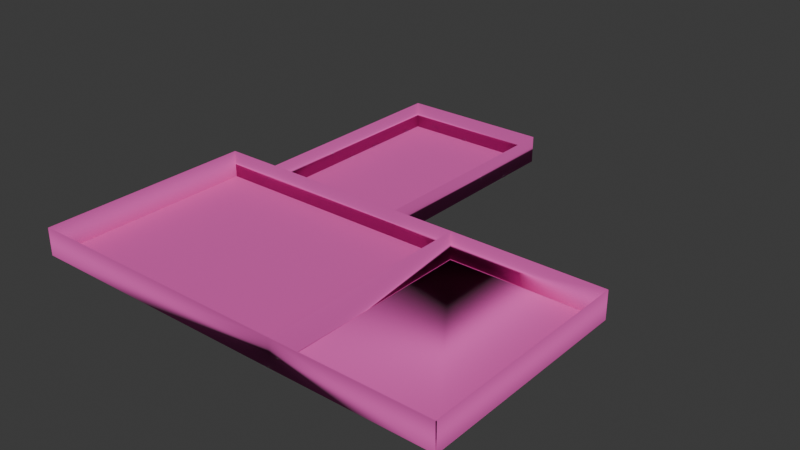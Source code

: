 # Source: room.blend  (saved by Blender 5.1.29; exported with 4.5.12 LTS)
import bpy
from mathutils import Matrix  # noqa: F401  (used for matrix-valued properties, if any)

bpy.ops.wm.read_factory_settings(use_empty=True)
scene = bpy.context.scene
scene.name = 'Scene'

# ---- collections
col_collection = bpy.data.collections.new('Collection'); scene.collection.children.link(col_collection)

# ---- materials (node trees are filled in below, after node groups)
mat_material_001 = bpy.data.materials.new('Material.001')
mat_material_001.use_backface_culling_lightprobe_volume = False

# ---- material node trees
mat_material_001.use_nodes = True; mat_material_001.node_tree.nodes.clear()
_N = mat_material_001.node_tree.nodes; _L = mat_material_001.node_tree.links
n0 = _N.new('ShaderNodeBsdfPrincipled'); n0.name = 'Principled BSDF'; n0.location = (10, 300)
n0.inputs[0].default_value = (0.8003, 0.09953, 0.4709, 1.0)
n0.inputs[2].default_value = 1.0
n1 = _N.new('ShaderNodeOutputMaterial'); n1.name = 'Material Output'; n1.location = (300, 300)
_L.new(n0.outputs[0], n1.inputs[0])
n1.is_active_output = True

# ---- world
world_world = bpy.data.worlds.new('World'); scene.world = world_world
world_world.use_nodes = True; world_world.node_tree.nodes.clear()
_N = world_world.node_tree.nodes; _L = world_world.node_tree.links
n0 = _N.new('ShaderNodeOutputWorld'); n0.name = 'World Output'; n0.location = (300, 300)
n1 = _N.new('ShaderNodeBackground'); n1.name = 'Background'; n1.location = (10, 300)
n1.inputs[0].default_value = (0.05088, 0.05088, 0.05088, 1.0)
_L.new(n1.outputs[0], n0.inputs[0])
n0.is_active_output = True
world_world.color = (0.05088, 0.05088, 0.05088)
world_world.sun_shadow_jitter_overblur = 0.0

# ---- meshes
me_plane = bpy.data.meshes.new('Plane')
me_plane.from_pydata([(-1.0, -1.0, 0.0), (1.0, -1.0, 0.0), (-1.0, 1.0, 0.0), (1.0, 1.0, 0.0), (-1.0, 1.0, 4.586), (-1.0, -1.0, 4.586), (1.0, -1.0, 4.586), (1.0, 1.0, 4.586), (4.507, -1.0, 0.0), (4.507, 1.0, 0.0), (4.507, -1.0, 4.586), (4.507, 1.0, 4.586), (1.824, 1.0, 4.586), (1.824, 1.0, 0.0), (1.824, 3.041, 4.586), (1.824, 3.041, 0.0), (3.781, 1.0, 4.586), (3.781, 1.0, 0.0), (3.781, 3.041, 4.586), (3.781, 3.041, 0.0), (-1.0, -1.0, 0.0), (-1.0, 1.0, 0.0), (1.0, 1.0, 0.0), (1.0, -1.0, 0.0), (-1.0, -1.0, -0.03359), (-1.0, 1.0, -0.03359), (1.0, 1.0, -0.03359), (1.0, -1.0, -0.03359)], [], [(0, 1, 23, 20), (8, 10, 11, 9), (3, 7, 4, 2), (0, 5, 6, 1), (6, 10, 8, 1), (2, 0, 5, 4), (1, 6, 7, 3), (13, 15, 14, 12), (3, 13, 12, 7), (16, 18, 19, 17), (13, 17, 16, 12), (18, 14, 15, 19), (11, 16, 17, 9), (22, 23, 27, 26), (3, 2, 21, 22), (1, 3, 22, 23), (2, 0, 20, 21), (24, 25, 26, 27), (20, 21, 25, 24), (23, 20, 24, 27), (21, 22, 26, 25)])
me_plane.polygons.foreach_set('use_smooth', [True] * 21)
_k = set([(0, 1), (0, 2), (0, 5), (1, 8), (2, 3), (2, 4), (8, 9), (8, 10), (9, 11), (13, 17), (14, 15), (18, 19), (20, 21), (20, 23), (21, 22), (24, 25), (24, 27), (25, 26)])
me_plane.attributes.new('sharp_edge', 'BOOLEAN', 'EDGE').data.foreach_set('value', [ (min(e.vertices), max(e.vertices)) in _k for e in me_plane.edges])
_uv = me_plane.uv_layers.new(name='UVMap')
_uv.uv.foreach_set('vector', [0.0, 0.0, 1.0, 0.0, 1.0, 0.0, 0.0, 0.0, 1.0, 0.0, 1.0, 0.0, 1.0, 1.0, 1.0, 1.0, 1.0, 1.0, 1.0, 1.0, 0.0, 1.0, 0.0, 1.0, 0.0, 0.0, 0.0, 0.0, 1.0, 0.0, 1.0, 0.0, 1.0, 0.0, 1.0, 0.0, 1.0, 0.0, 1.0, 0.0, 0.0, 1.0, 0.0, 0.0, 0.0, 0.0, 0.0, 1.0, 0.0, 0.0, 0.0, 0.0, 0.0, 0.0, 0.0, 0.0, 1.0, 1.0, 1.0, 1.0, 1.0, 1.0, 1.0, 1.0, 0.0, 0.0, 0.0, 0.0, 0.0, 0.0, 0.0, 0.0, 1.0, 1.0, 1.0, 1.0, 1.0, 1.0, 1.0, 1.0, 1.0, 1.0, 1.0, 1.0, 1.0, 1.0, 1.0, 1.0, 1.0, 1.0, 1.0, 1.0, 1.0, 1.0, 1.0, 1.0, 1.0, 1.0, 1.0, 1.0, 1.0, 1.0, 1.0, 1.0, 0.0, 0.0, 0.0, 0.0, 0.0, 0.0, 0.0, 0.0, 1.0, 1.0, 0.0, 1.0, 0.0, 1.0, 1.0, 1.0, 0.0, 0.0, 0.0, 0.0, 0.0, 0.0, 0.0, 0.0, 0.0, 1.0, 0.0, 0.0, 0.0, 0.0, 0.0, 1.0, 0.0, 0.0, 0.0, 1.0, 1.0, 1.0, 1.0, 0.0, 0.0, 0.0, 0.0, 1.0, 0.0, 1.0, 0.0, 0.0, 1.0, 0.0, 0.0, 0.0, 0.0, 0.0, 1.0, 0.0, 0.0, 1.0, 1.0, 1.0, 1.0, 1.0, 0.0, 1.0])
me_plane.materials.append(mat_material_001)
me_plane.update()
me_plane.normals_split_custom_set([tuple(v) for v in zip(*[iter([0.0, 0.0, 1.0, -0.1234, 0.4811, 0.8679, -0.1202, 0.9928, -4.371e-08, 0.0, 0.0, 1.0, -1.0, 0.0, 0.0, -1.0, 0.0, 0.0, -1.0, 0.0, 0.0, -1.0, 0.0, 0.0, 0.0, -1.0, 0.0, 0.0, -1.0, 0.0, 0.0, -1.0, 0.0, 0.0, -1.0, 0.0, 0.0, 1.0, 0.0, 0.0, 1.0, 0.0, 0.0, 1.0, 0.0, 0.0, 1.0, 0.0, 0.0, 1.0, 0.0, 0.0, 1.0, 0.0, 0.0, 1.0, 0.0, 0.0, 1.0, 0.0, -1.0, 0.0, 0.0, -1.0, 0.0, 0.0, -1.0, 0.0, 0.0, -1.0, 0.0, 0.0, -0.1234, 0.4811, 0.8679, -1.0, 0.0, 0.0, -1.0, 0.0, 0.0, -0.6203, -0.4811, 0.6194, 1.0, 0.0, 0.0, 1.0, 0.0, 0.0, 1.0, 0.0, 0.0, 1.0, 0.0, 0.0, 0.0, -1.0, 0.0, 0.0, -1.0, 0.0, 0.0, -1.0, 0.0, 0.0, -1.0, 0.0, -1.0, 0.0, 0.0, -1.0, 0.0, 0.0, -1.0, 0.0, 0.0, -1.0, 0.0, 0.0, 0.0, -1.0, 0.0, 0.0, -1.0, 0.0, 0.0, -1.0, 0.0, 0.0, -1.0, 0.0, 0.0, -1.0, 0.0, 0.0, -1.0, 0.0, 0.0, -1.0, 0.0, 0.0, -1.0, 0.0, 0.0, -1.0, 0.0, 0.0, -1.0, 0.0, 0.0, -1.0, 0.0, 0.0, -1.0, 0.0, -0.5065, -0.2006, -0.8386, 0.2412, 0.9483, 0.2064, -0.9343, -0.252, -0.252, -0.6933, 0.6238, 0.3609, -0.6203, -0.4811, 0.6194, 0.0, 0.0, 1.0, 0.0, 0.0, 1.0, 0.3954, 0.9185, -4.371e-08, -0.1234, 0.4811, 0.8679, -0.6203, -0.4811, 0.6194, 0.3954, 0.9185, -4.371e-08, -0.1202, 0.9928, -4.371e-08, 0.0, 0.0, 1.0, 0.0, 0.0, 1.0, 0.0, 0.0, 1.0, 0.0, 0.0, 1.0, 0.0, 0.0, -1.0, 0.0, 0.0, -1.0, -0.6933, 0.6238, 0.3609, -0.9343, -0.252, -0.252, -0.7071, -0.7071, 0.0, -0.7071, 0.7071, 0.0, -0.7071, 0.7071, 0.0, -0.7071, -0.7071, 0.0, 0.2412, 0.9483, 0.2064, -0.7071, -0.7071, 0.0, -0.7071, -0.7071, 0.0, -0.9343, -0.252, -0.252, -0.7071, 0.7071, 0.0, -0.5065, -0.2006, -0.8386, -0.6933, 0.6238, 0.3609, -0.7071, 0.7071, 0.0])] * 3)])
me_plane_001 = bpy.data.meshes.new('Plane.001')
me_plane_001.from_pydata([(1.0, -1.0, 0.0), (1.0, 1.0, 0.0), (4.507, -1.0, 0.0), (4.507, 1.0, 0.0)], [], [(0, 2, 3, 1)])
me_plane_001.polygons.foreach_set('use_smooth', [True] * 1)
_k = set([(0, 2), (2, 3)])
me_plane_001.attributes.new('sharp_edge', 'BOOLEAN', 'EDGE').data.foreach_set('value', [ (min(e.vertices), max(e.vertices)) in _k for e in me_plane_001.edges])
_uv = me_plane_001.uv_layers.new(name='UVMap')
_uv.uv.foreach_set('vector', [1.0, 0.0, 1.0, 0.0, 1.0, 1.0, 1.0, 1.0])
me_plane_001.materials.append(mat_material_001)
me_plane_001.update()
me_plane_001.normals_split_custom_set([tuple(v) for v in zip(*[iter([0.0, 0.0, 1.0, 0.0, 0.0, 1.0, 0.0, 0.0, 1.0, 0.0, 0.0, 1.0])] * 3)])
me_plane_002 = bpy.data.meshes.new('Plane.002')
me_plane_002.from_pydata([(1.824, 1.0, 0.0), (1.824, 3.041, 0.0), (3.781, 1.0, 0.0), (3.781, 3.041, 0.0)], [], [(2, 3, 1, 0)])
me_plane_002.polygons.foreach_set('use_smooth', [True] * 1)
_k = set([(0, 2)])
me_plane_002.attributes.new('sharp_edge', 'BOOLEAN', 'EDGE').data.foreach_set('value', [ (min(e.vertices), max(e.vertices)) in _k for e in me_plane_002.edges])
_uv = me_plane_002.uv_layers.new(name='UVMap')
_uv.uv.foreach_set('vector', [1.0, 1.0, 1.0, 1.0, 1.0, 1.0, 1.0, 1.0])
me_plane_002.materials.append(mat_material_001)
me_plane_002.update()
me_plane_002.normals_split_custom_set([tuple(v) for v in zip(*[iter([0.0, 0.0, 1.0, 0.0, 0.0, 1.0, 0.0, 0.0, 1.0, 0.0, 0.0, 1.0])] * 3)])

# ---- objects
ob_playerroom = bpy.data.objects.new('playerRoom', me_plane)
ob_playerroom_001 = bpy.data.objects.new('playerRoom.001', me_plane_001)
ob_playerroom_002 = bpy.data.objects.new('playerRoom.002', me_plane_002)

# ---- transforms, parenting, visibility, modifiers, constraints
ob_playerroom.location = (0.0, 0.0, 0.0)
ob_playerroom.rotation_euler = (-3.142, 0.0, 0.0)
ob_playerroom.scale = (-13.01, -18.21, -1.0)
ob_playerroom.color = (0.8, 0.8, 0.8, 1.0)
_m = ob_playerroom.modifiers.new('Solidify', 'SOLIDIFY')
ob_playerroom_001.location = (0.0, 0.0, 0.0)
ob_playerroom_001.rotation_euler = (-3.142, 0.0, 0.0)
ob_playerroom_001.scale = (-13.01, -18.21, -1.0)
ob_playerroom_001.color = (0.8, 0.8, 0.8, 1.0)
ob_playerroom_002.location = (0.0, 0.0, 0.0)
ob_playerroom_002.rotation_euler = (-3.142, 0.0, 0.0)
ob_playerroom_002.scale = (-13.01, -18.21, -1.0)
ob_playerroom_002.color = (0.8, 0.8, 0.8, 1.0)

# ---- collection membership
col_collection.objects.link(ob_playerroom)
col_collection.objects.link(ob_playerroom_001)
col_collection.objects.link(ob_playerroom_002)

# ---- scene / render settings (as saved in the file)
scene.frame_start = 1; scene.frame_end = 250; scene.frame_set(1)
scene.render.engine = 'BLENDER_EEVEE_NEXT'
scene.render.bake_bias = 0.0
scene.render.bake_samples = 0
bpy.context.view_layer.update()

# ---- added for rendering (the .blend has no active camera and no usable light): camera, sun
cam_auto = bpy.data.cameras.new('AutoCamera')
cam_auto.lens = 50.0
cam_auto.sensor_width = 36.0
cam_auto.clip_end = 1673.89
ob_auto_camera = bpy.data.objects.new('AutoCamera', cam_auto)
scene.collection.objects.link(ob_auto_camera)
ob_auto_camera.location = (72.519, -95.8873, 78.5789)
ob_auto_camera.rotation_euler = (1.09748, -7.21219e-08, 0.694738)
scene.camera = ob_auto_camera
light_auto_sun = bpy.data.lights.new('AutoSun', 'SUN')
light_auto_sun.energy = 3.0
light_auto_sun.angle = 0.0523599
ob_auto_sun = bpy.data.objects.new('AutoSun', light_auto_sun)
scene.collection.objects.link(ob_auto_sun)
ob_auto_sun.rotation_euler = (0.872665, 0.174533, 0.523599)
bpy.context.view_layer.update()
